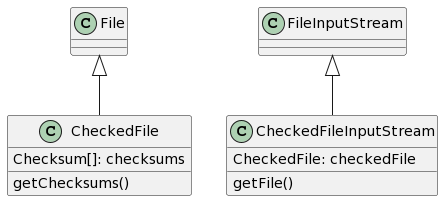

The diagram above was rendered by PlantUML. Its source (embedded in the PNG):
@startuml
File <|-- CheckedFile
CheckedFile : Checksum[]: checksums
CheckedFile : getChecksums()

FileInputStream <|-- CheckedFileInputStream
CheckedFileInputStream : CheckedFile: checkedFile
CheckedFileInputStream : getFile()
@enduml